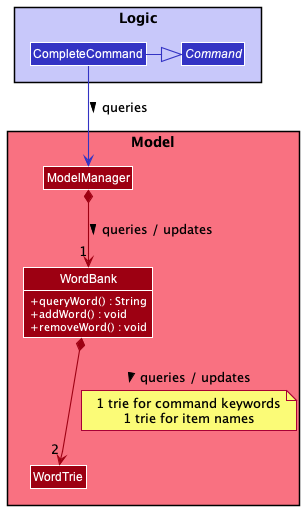

The diagram above was rendered by PlantUML. Its source (embedded in the PNG):
@startuml
!include style.puml
skinparam arrowThickness 1.1
skinparam arrowColor MODEL_COLOR
skinparam classBackgroundColor MODEL_COLOR

Package Logic <<Rectangle>> LOGIC_COLOR_T1 {
Abstract Class Command LOGIC_COLOR
Class CompleteCommand LOGIC_COLOR
}

Package Model <<Rectangle>> MODEL_COLOR_T1 {
Class ModelManager
Class WordBank{
+ queryWord() : String
+ addWord() : void
+ removeWord() : void
}

Class WordTrie {
}

}

CompleteCommand -|> Command LOGIC_COLOR
CompleteCommand --> ModelManager LOGIC_COLOR : queries >

ModelManager *--> "1" WordBank : queries / updates >
WordBank *--> "2" WordTrie : queries / updates >
note on link: 1 trie for command keywords\n1 trie for item names

@enduml